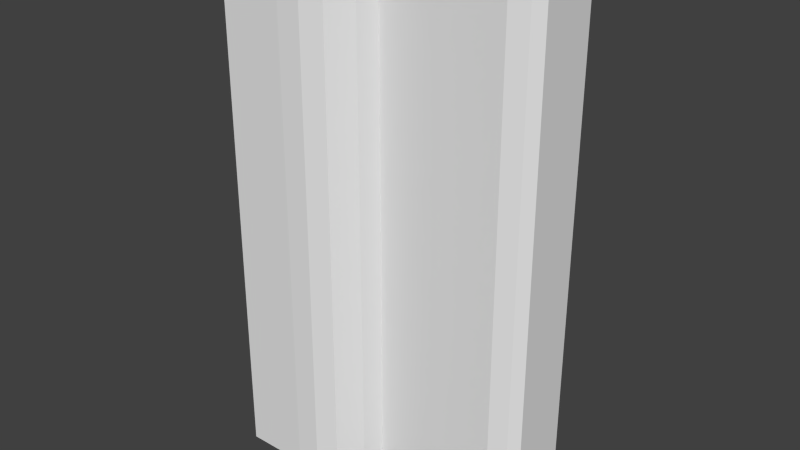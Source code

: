 # Source: CornorCollider.blend  (saved by Blender 2.71.0; exported with 4.5.12 LTS)
import bpy
from mathutils import Matrix  # noqa: F401  (used for matrix-valued properties, if any)

bpy.ops.wm.read_factory_settings(use_empty=True)
scene = bpy.context.scene
scene.name = 'Scene'

# ---- collections
col_collection_1 = bpy.data.collections.new('Collection 1'); scene.collection.children.link(col_collection_1)

# ---- world
world_world = bpy.data.worlds.new('World'); scene.world = world_world
world_world.color = (0.05088, 0.05088, 0.05088)
world_world.use_sun_shadow = False
world_world.sun_shadow_jitter_overblur = 0.0
world_world.cycles.sampling_method = 'MANUAL'
world_world.cycles.sample_map_resolution = 256

# ---- meshes
me_cube = bpy.data.meshes.new('Cube')
me_cube.from_pydata([(9.0, -3.0, 3.0), (9.0, 3.0, 3.0), (-3.0, 3.0, 3.0), (3.0, 3.0, 3.0), (-3.0, -3.0, 3.0), (3.0, -3.0, 3.0), (21.0, 3.0, 3.0), (15.0, 3.0, 3.0), (15.0, -3.0, 3.0), (21.0, -3.0, 3.0), (-3.0, -6.0, 3.0), (23.16, 3.0, 3.0), (3.0, -6.0, 3.0), (3.0, -9.447, 3.0), (-3.0, -9.447, 3.0), (23.16, -2.859, 3.0), (7.073, -8.647, 3.0), (-3.0, -4.5, 3.0), (9.0, -4.5, 3.0), (3.0, -4.5, 3.0), (22.36, -3.76, 3.0), (15.0, -4.5, 3.0), (20.75, -4.359, 3.0), (5.151, -9.305, 3.0), (8.43, -6.43, 3.0), (-3.0, -3.0, -47.05), (21.0, 3.0, -47.05), (15.0, 3.0, -47.05), (-3.0, -6.0, -47.05), (-3.0, -4.5, -47.05), (20.75, -4.359, -47.05), (5.151, -9.305, -47.05), (8.43, -6.43, -47.05), (9.0, -3.0, -47.05), (9.0, 3.0, -47.05), (-3.0, 3.0, -47.05), (3.0, 3.0, -47.05), (3.0, -3.0, -47.05), (15.0, -3.0, -47.05), (21.0, -3.0, -47.05), (23.16, 3.0, -47.05), (3.0, -6.0, -47.05), (3.0, -9.447, -47.05), (-3.0, -9.447, -47.05), (23.16, -2.859, -47.05), (7.073, -8.647, -47.05), (9.0, -4.5, -47.05), (3.0, -4.5, -47.05), (22.36, -3.76, -47.05), (15.0, -4.5, -47.05), (-3.0, -6.0, -44.42), (-3.0, -6.0, -41.78), (-3.0, -6.0, -39.15), (-3.0, -6.0, -36.51), (-3.0, -6.0, -33.88), (-3.0, -6.0, -31.25), (-3.0, -6.0, -28.61), (-3.0, -6.0, -25.98), (-3.0, -6.0, -23.34), (-3.0, -6.0, -20.71), (-3.0, -6.0, -18.07), (-3.0, -6.0, -15.44), (-3.0, -6.0, -12.81), (-3.0, -6.0, -10.17), (-3.0, -6.0, -7.537), (-3.0, -6.0, -4.903), (-3.0, -6.0, -2.269), (-3.0, -6.0, 0.3657), (-3.0, -4.5, 0.3657), (-3.0, -4.5, -2.269), (-3.0, -4.5, -4.903), (-3.0, -4.5, -7.537), (-3.0, -4.5, -10.17), (-3.0, -4.5, -12.81), (-3.0, -4.5, -15.44), (-3.0, -4.5, -18.07), (-3.0, -4.5, -20.71), (-3.0, -4.5, -23.34), (-3.0, -4.5, -25.98), (-3.0, -4.5, -28.61), (-3.0, -4.5, -31.25), (-3.0, -4.5, -33.88), (-3.0, -4.5, -36.51), (-3.0, -4.5, -39.15), (-3.0, -4.5, -41.78), (-3.0, -4.5, -44.42), (5.151, -9.305, -44.42), (5.151, -9.305, -41.78), (5.151, -9.305, -39.15), (5.151, -9.305, -36.51), (5.151, -9.305, -33.88), (5.151, -9.305, -31.25), (5.151, -9.305, -28.61), (5.151, -9.305, -25.98), (5.151, -9.305, -23.34), (5.151, -9.305, -20.71), (5.151, -9.305, -18.07), (5.151, -9.305, -15.44), (5.151, -9.305, -12.81), (5.151, -9.305, -10.17), (5.151, -9.305, -7.537), (5.151, -9.305, -4.903), (5.151, -9.305, -2.269), (5.151, -9.305, 0.3657), (20.75, -4.359, 0.3657), (20.75, -4.359, -2.269), (20.75, -4.359, -4.903), (20.75, -4.359, -7.537), (20.75, -4.359, -10.17), (20.75, -4.359, -12.81), (20.75, -4.359, -15.44), (20.75, -4.359, -18.07), (20.75, -4.359, -20.71), (20.75, -4.359, -23.34), (20.75, -4.359, -25.98), (20.75, -4.359, -28.61), (20.75, -4.359, -31.25), (20.75, -4.359, -33.88), (20.75, -4.359, -36.51), (20.75, -4.359, -39.15), (20.75, -4.359, -41.78), (20.75, -4.359, -44.42), (-3.0, -3.0, 0.3657), (-3.0, -3.0, -2.269), (-3.0, -3.0, -4.903), (-3.0, -3.0, -7.537), (-3.0, -3.0, -10.17), (-3.0, -3.0, -12.81), (-3.0, -3.0, -15.44), (-3.0, -3.0, -18.07), (-3.0, -3.0, -20.71), (-3.0, -3.0, -23.34), (-3.0, -3.0, -25.98), (-3.0, -3.0, -28.61), (-3.0, -3.0, -31.25), (-3.0, -3.0, -33.88), (-3.0, -3.0, -36.51), (-3.0, -3.0, -39.15), (-3.0, -3.0, -41.78), (-3.0, -3.0, -44.42), (15.0, 3.0, 0.3657), (15.0, 3.0, -2.269), (15.0, 3.0, -4.903), (15.0, 3.0, -7.537), (15.0, 3.0, -10.17), (15.0, 3.0, -12.81), (15.0, 3.0, -15.44), (15.0, 3.0, -18.07), (15.0, 3.0, -20.71), (15.0, 3.0, -23.34), (15.0, 3.0, -25.98), (15.0, 3.0, -28.61), (15.0, 3.0, -31.25), (15.0, 3.0, -33.88), (15.0, 3.0, -36.51), (15.0, 3.0, -39.15), (15.0, 3.0, -41.78), (15.0, 3.0, -44.42), (21.0, 3.0, -44.42), (21.0, 3.0, -41.78), (21.0, 3.0, -39.15), (21.0, 3.0, -36.51), (21.0, 3.0, -33.88), (21.0, 3.0, -31.25), (21.0, 3.0, -28.61), (21.0, 3.0, -25.98), (21.0, 3.0, -23.34), (21.0, 3.0, -20.71), (21.0, 3.0, -18.07), (21.0, 3.0, -15.44), (21.0, 3.0, -12.81), (21.0, 3.0, -10.17), (21.0, 3.0, -7.537), (21.0, 3.0, -4.903), (21.0, 3.0, -2.269), (21.0, 3.0, 0.3657), (8.43, -6.43, 0.3657), (8.43, -6.43, -2.269), (8.43, -6.43, -4.903), (8.43, -6.43, -7.537), (8.43, -6.43, -10.17), (8.43, -6.43, -12.81), (8.43, -6.43, -15.44), (8.43, -6.43, -18.07), (8.43, -6.43, -20.71), (8.43, -6.43, -23.34), (8.43, -6.43, -25.98), (8.43, -6.43, -28.61), (8.43, -6.43, -31.25), (8.43, -6.43, -33.88), (8.43, -6.43, -36.51), (8.43, -6.43, -39.15), (8.43, -6.43, -41.78), (8.43, -6.43, -44.42), (3.0, -9.447, -44.42), (3.0, -9.447, -41.78), (3.0, -9.447, -39.15), (3.0, -9.447, -36.51), (3.0, -9.447, -33.88), (3.0, -9.447, -31.25), (3.0, -9.447, -28.61), (3.0, -9.447, -25.98), (3.0, -9.447, -23.34), (3.0, -9.447, -20.71), (3.0, -9.447, -18.07), (3.0, -9.447, -15.44), (3.0, -9.447, -12.81), (3.0, -9.447, -10.17), (3.0, -9.447, -7.537), (3.0, -9.447, -4.903), (3.0, -9.447, -2.269), (3.0, -9.447, 0.3657), (-3.0, -9.447, 0.3657), (-3.0, -9.447, -2.269), (-3.0, -9.447, -4.903), (-3.0, -9.447, -7.537), (-3.0, -9.447, -10.17), (-3.0, -9.447, -12.81), (-3.0, -9.447, -15.44), (-3.0, -9.447, -18.07), (-3.0, -9.447, -20.71), (-3.0, -9.447, -23.34), (-3.0, -9.447, -25.98), (-3.0, -9.447, -28.61), (-3.0, -9.447, -31.25), (-3.0, -9.447, -33.88), (-3.0, -9.447, -36.51), (-3.0, -9.447, -39.15), (-3.0, -9.447, -41.78), (-3.0, -9.447, -44.42), (22.36, -3.76, -44.42), (22.36, -3.76, -41.78), (22.36, -3.76, -39.15), (22.36, -3.76, -36.51), (22.36, -3.76, -33.88), (22.36, -3.76, -31.25), (22.36, -3.76, -28.61), (22.36, -3.76, -25.98), (22.36, -3.76, -23.34), (22.36, -3.76, -20.71), (22.36, -3.76, -18.07), (22.36, -3.76, -15.44), (22.36, -3.76, -12.81), (22.36, -3.76, -10.17), (22.36, -3.76, -7.537), (22.36, -3.76, -4.903), (22.36, -3.76, -2.269), (22.36, -3.76, 0.3657), (-3.0, 3.0, -44.42), (-3.0, 3.0, -41.78), (-3.0, 3.0, -39.15), (-3.0, 3.0, -36.51), (-3.0, 3.0, -33.88), (-3.0, 3.0, -31.25), (-3.0, 3.0, -28.61), (-3.0, 3.0, -25.98), (-3.0, 3.0, -23.34), (-3.0, 3.0, -20.71), (-3.0, 3.0, -18.07), (-3.0, 3.0, -15.44), (-3.0, 3.0, -12.81), (-3.0, 3.0, -10.17), (-3.0, 3.0, -7.537), (-3.0, 3.0, -4.903), (-3.0, 3.0, -2.269), (-3.0, 3.0, 0.3657), (3.0, 3.0, 0.3657), (3.0, 3.0, -2.269), (3.0, 3.0, -4.903), (3.0, 3.0, -7.537), (3.0, 3.0, -10.17), (3.0, 3.0, -12.81), (3.0, 3.0, -15.44), (3.0, 3.0, -18.07), (3.0, 3.0, -20.71), (3.0, 3.0, -23.34), (3.0, 3.0, -25.98), (3.0, 3.0, -28.61), (3.0, 3.0, -31.25), (3.0, 3.0, -33.88), (3.0, 3.0, -36.51), (3.0, 3.0, -39.15), (3.0, 3.0, -41.78), (3.0, 3.0, -44.42), (9.0, 3.0, -44.42), (9.0, 3.0, -41.78), (9.0, 3.0, -39.15), (9.0, 3.0, -36.51), (9.0, 3.0, -33.88), (9.0, 3.0, -31.25), (9.0, 3.0, -28.61), (9.0, 3.0, -25.98), (9.0, 3.0, -23.34), (9.0, 3.0, -20.71), (9.0, 3.0, -18.07), (9.0, 3.0, -15.44), (9.0, 3.0, -12.81), (9.0, 3.0, -10.17), (9.0, 3.0, -7.537), (9.0, 3.0, -4.903), (9.0, 3.0, -2.269), (9.0, 3.0, 0.3657), (23.16, 3.0, 0.3657), (23.16, 3.0, -2.269), (23.16, 3.0, -4.903), (23.16, 3.0, -7.537), (23.16, 3.0, -10.17), (23.16, 3.0, -12.81), (23.16, 3.0, -15.44), (23.16, 3.0, -18.07), (23.16, 3.0, -20.71), (23.16, 3.0, -23.34), (23.16, 3.0, -25.98), (23.16, 3.0, -28.61), (23.16, 3.0, -31.25), (23.16, 3.0, -33.88), (23.16, 3.0, -36.51), (23.16, 3.0, -39.15), (23.16, 3.0, -41.78), (23.16, 3.0, -44.42), (15.0, -4.5, -44.42), (15.0, -4.5, -41.78), (15.0, -4.5, -39.15), (15.0, -4.5, -36.51), (15.0, -4.5, -33.88), (15.0, -4.5, -31.25), (15.0, -4.5, -28.61), (15.0, -4.5, -25.98), (15.0, -4.5, -23.34), (15.0, -4.5, -20.71), (15.0, -4.5, -18.07), (15.0, -4.5, -15.44), (15.0, -4.5, -12.81), (15.0, -4.5, -10.17), (15.0, -4.5, -7.537), (15.0, -4.5, -4.903), (15.0, -4.5, -2.269), (15.0, -4.5, 0.3657), (9.0, -4.5, 0.3657), (9.0, -4.5, -2.269), (9.0, -4.5, -4.903), (9.0, -4.5, -7.537), (9.0, -4.5, -10.17), (9.0, -4.5, -12.81), (9.0, -4.5, -15.44), (9.0, -4.5, -18.07), (9.0, -4.5, -20.71), (9.0, -4.5, -23.34), (9.0, -4.5, -25.98), (9.0, -4.5, -28.61), (9.0, -4.5, -31.25), (9.0, -4.5, -33.88), (9.0, -4.5, -36.51), (9.0, -4.5, -39.15), (9.0, -4.5, -41.78), (9.0, -4.5, -44.42), (23.16, -2.859, -44.42), (23.16, -2.859, -41.78), (23.16, -2.859, -39.15), (23.16, -2.859, -36.51), (23.16, -2.859, -33.88), (23.16, -2.859, -31.25), (23.16, -2.859, -28.61), (23.16, -2.859, -25.98), (23.16, -2.859, -23.34), (23.16, -2.859, -20.71), (23.16, -2.859, -18.07), (23.16, -2.859, -15.44), (23.16, -2.859, -12.81), (23.16, -2.859, -10.17), (23.16, -2.859, -7.537), (23.16, -2.859, -4.903), (23.16, -2.859, -2.269), (23.16, -2.859, 0.3657), (7.073, -8.647, 0.3657), (7.073, -8.647, -2.269), (7.073, -8.647, -4.903), (7.073, -8.647, -7.537), (7.073, -8.647, -10.17), (7.073, -8.647, -12.81), (7.073, -8.647, -15.44), (7.073, -8.647, -18.07), (7.073, -8.647, -20.71), (7.073, -8.647, -23.34), (7.073, -8.647, -25.98), (7.073, -8.647, -28.61), (7.073, -8.647, -31.25), (7.073, -8.647, -33.88), (7.073, -8.647, -36.51), (7.073, -8.647, -39.15), (7.073, -8.647, -41.78), (7.073, -8.647, -44.42)], [], [(0, 1, 3, 5), (8, 7, 1, 0), (19, 5, 4, 17), (18, 0, 5, 19), (5, 3, 2, 4), (16, 12, 23), (13, 12, 10, 14), (15, 11, 6, 9), (9, 6, 7, 8), (24, 18, 19, 12), (12, 19, 17, 10), (0, 18, 21, 8), (8, 21, 22, 9), (9, 22, 20, 15), (23, 12, 13), (12, 16, 24), (50, 85, 29, 28), (85, 139, 25, 29), (157, 158, 26, 27), (33, 37, 36, 34), (46, 47, 37, 33), (33, 38, 49, 46), (194, 229, 43, 42), (86, 194, 42, 31), (230, 121, 30, 48), (248, 283, 36, 35), (284, 157, 27, 34), (158, 319, 40, 26), (320, 355, 46, 49), (283, 284, 34, 36), (356, 230, 48, 44), (355, 193, 32, 46), (193, 391, 45, 32), (139, 248, 35, 25), (391, 86, 31, 45), (229, 50, 28, 43), (319, 356, 44, 40), (121, 320, 49, 30), (38, 33, 34, 27), (47, 29, 25, 37), (37, 25, 35, 36), (45, 31, 41), (42, 43, 28, 41), (44, 39, 26, 40), (39, 38, 27, 26), (32, 41, 47, 46), (41, 28, 29, 47), (38, 39, 30, 49), (39, 44, 48, 30), (31, 42, 41), (41, 32, 45), (10, 17, 68, 67), (67, 68, 69, 66), (66, 69, 70, 65), (65, 70, 71, 64), (64, 71, 72, 63), (63, 72, 73, 62), (62, 73, 74, 61), (61, 74, 75, 60), (60, 75, 76, 59), (59, 76, 77, 58), (58, 77, 78, 57), (57, 78, 79, 56), (56, 79, 80, 55), (55, 80, 81, 54), (54, 81, 82, 53), (53, 82, 83, 52), (52, 83, 84, 51), (51, 84, 85, 50), (17, 4, 122, 68), (68, 122, 123, 69), (69, 123, 124, 70), (70, 124, 125, 71), (71, 125, 126, 72), (72, 126, 127, 73), (73, 127, 128, 74), (74, 128, 129, 75), (75, 129, 130, 76), (76, 130, 131, 77), (77, 131, 132, 78), (78, 132, 133, 79), (79, 133, 134, 80), (80, 134, 135, 81), (81, 135, 136, 82), (82, 136, 137, 83), (83, 137, 138, 84), (84, 138, 139, 85), (7, 6, 175, 140), (140, 175, 174, 141), (141, 174, 173, 142), (142, 173, 172, 143), (143, 172, 171, 144), (144, 171, 170, 145), (145, 170, 169, 146), (146, 169, 168, 147), (147, 168, 167, 148), (148, 167, 166, 149), (149, 166, 165, 150), (150, 165, 164, 151), (151, 164, 163, 152), (152, 163, 162, 153), (153, 162, 161, 154), (154, 161, 160, 155), (155, 160, 159, 156), (156, 159, 158, 157), (13, 14, 212, 211), (211, 212, 213, 210), (210, 213, 214, 209), (209, 214, 215, 208), (208, 215, 216, 207), (207, 216, 217, 206), (206, 217, 218, 205), (205, 218, 219, 204), (204, 219, 220, 203), (203, 220, 221, 202), (202, 221, 222, 201), (201, 222, 223, 200), (200, 223, 224, 199), (199, 224, 225, 198), (198, 225, 226, 197), (197, 226, 227, 196), (196, 227, 228, 195), (195, 228, 229, 194), (23, 13, 211, 103), (103, 211, 210, 102), (102, 210, 209, 101), (101, 209, 208, 100), (100, 208, 207, 99), (99, 207, 206, 98), (98, 206, 205, 97), (97, 205, 204, 96), (96, 204, 203, 95), (95, 203, 202, 94), (94, 202, 201, 93), (93, 201, 200, 92), (92, 200, 199, 91), (91, 199, 198, 90), (90, 198, 197, 89), (89, 197, 196, 88), (88, 196, 195, 87), (87, 195, 194, 86), (20, 22, 104, 247), (247, 104, 105, 246), (246, 105, 106, 245), (245, 106, 107, 244), (244, 107, 108, 243), (243, 108, 109, 242), (242, 109, 110, 241), (241, 110, 111, 240), (240, 111, 112, 239), (239, 112, 113, 238), (238, 113, 114, 237), (237, 114, 115, 236), (236, 115, 116, 235), (235, 116, 117, 234), (234, 117, 118, 233), (233, 118, 119, 232), (232, 119, 120, 231), (231, 120, 121, 230), (2, 3, 266, 265), (265, 266, 267, 264), (264, 267, 268, 263), (263, 268, 269, 262), (262, 269, 270, 261), (261, 270, 271, 260), (260, 271, 272, 259), (259, 272, 273, 258), (258, 273, 274, 257), (257, 274, 275, 256), (256, 275, 276, 255), (255, 276, 277, 254), (254, 277, 278, 253), (253, 278, 279, 252), (252, 279, 280, 251), (251, 280, 281, 250), (250, 281, 282, 249), (249, 282, 283, 248), (1, 7, 140, 301), (301, 140, 141, 300), (300, 141, 142, 299), (299, 142, 143, 298), (298, 143, 144, 297), (297, 144, 145, 296), (296, 145, 146, 295), (295, 146, 147, 294), (294, 147, 148, 293), (293, 148, 149, 292), (292, 149, 150, 291), (291, 150, 151, 290), (290, 151, 152, 289), (289, 152, 153, 288), (288, 153, 154, 287), (287, 154, 155, 286), (286, 155, 156, 285), (285, 156, 157, 284), (6, 11, 302, 175), (175, 302, 303, 174), (174, 303, 304, 173), (173, 304, 305, 172), (172, 305, 306, 171), (171, 306, 307, 170), (170, 307, 308, 169), (169, 308, 309, 168), (168, 309, 310, 167), (167, 310, 311, 166), (166, 311, 312, 165), (165, 312, 313, 164), (164, 313, 314, 163), (163, 314, 315, 162), (162, 315, 316, 161), (161, 316, 317, 160), (160, 317, 318, 159), (159, 318, 319, 158), (21, 18, 338, 337), (337, 338, 339, 336), (336, 339, 340, 335), (335, 340, 341, 334), (334, 341, 342, 333), (333, 342, 343, 332), (332, 343, 344, 331), (331, 344, 345, 330), (330, 345, 346, 329), (329, 346, 347, 328), (328, 347, 348, 327), (327, 348, 349, 326), (326, 349, 350, 325), (325, 350, 351, 324), (324, 351, 352, 323), (323, 352, 353, 322), (322, 353, 354, 321), (321, 354, 355, 320), (3, 1, 301, 266), (266, 301, 300, 267), (267, 300, 299, 268), (268, 299, 298, 269), (269, 298, 297, 270), (270, 297, 296, 271), (271, 296, 295, 272), (272, 295, 294, 273), (273, 294, 293, 274), (274, 293, 292, 275), (275, 292, 291, 276), (276, 291, 290, 277), (277, 290, 289, 278), (278, 289, 288, 279), (279, 288, 287, 280), (280, 287, 286, 281), (281, 286, 285, 282), (282, 285, 284, 283), (15, 20, 247, 373), (373, 247, 246, 372), (372, 246, 245, 371), (371, 245, 244, 370), (370, 244, 243, 369), (369, 243, 242, 368), (368, 242, 241, 367), (367, 241, 240, 366), (366, 240, 239, 365), (365, 239, 238, 364), (364, 238, 237, 363), (363, 237, 236, 362), (362, 236, 235, 361), (361, 235, 234, 360), (360, 234, 233, 359), (359, 233, 232, 358), (358, 232, 231, 357), (357, 231, 230, 356), (18, 24, 176, 338), (338, 176, 177, 339), (339, 177, 178, 340), (340, 178, 179, 341), (341, 179, 180, 342), (342, 180, 181, 343), (343, 181, 182, 344), (344, 182, 183, 345), (345, 183, 184, 346), (346, 184, 185, 347), (347, 185, 186, 348), (348, 186, 187, 349), (349, 187, 188, 350), (350, 188, 189, 351), (351, 189, 190, 352), (352, 190, 191, 353), (353, 191, 192, 354), (354, 192, 193, 355), (24, 16, 374, 176), (176, 374, 375, 177), (177, 375, 376, 178), (178, 376, 377, 179), (179, 377, 378, 180), (180, 378, 379, 181), (181, 379, 380, 182), (182, 380, 381, 183), (183, 381, 382, 184), (184, 382, 383, 185), (185, 383, 384, 186), (186, 384, 385, 187), (187, 385, 386, 188), (188, 386, 387, 189), (189, 387, 388, 190), (190, 388, 389, 191), (191, 389, 390, 192), (192, 390, 391, 193), (4, 2, 265, 122), (122, 265, 264, 123), (123, 264, 263, 124), (124, 263, 262, 125), (125, 262, 261, 126), (126, 261, 260, 127), (127, 260, 259, 128), (128, 259, 258, 129), (129, 258, 257, 130), (130, 257, 256, 131), (131, 256, 255, 132), (132, 255, 254, 133), (133, 254, 253, 134), (134, 253, 252, 135), (135, 252, 251, 136), (136, 251, 250, 137), (137, 250, 249, 138), (138, 249, 248, 139), (16, 23, 103, 374), (374, 103, 102, 375), (375, 102, 101, 376), (376, 101, 100, 377), (377, 100, 99, 378), (378, 99, 98, 379), (379, 98, 97, 380), (380, 97, 96, 381), (381, 96, 95, 382), (382, 95, 94, 383), (383, 94, 93, 384), (384, 93, 92, 385), (385, 92, 91, 386), (386, 91, 90, 387), (387, 90, 89, 388), (388, 89, 88, 389), (389, 88, 87, 390), (390, 87, 86, 391), (14, 10, 67, 212), (212, 67, 66, 213), (213, 66, 65, 214), (214, 65, 64, 215), (215, 64, 63, 216), (216, 63, 62, 217), (217, 62, 61, 218), (218, 61, 60, 219), (219, 60, 59, 220), (220, 59, 58, 221), (221, 58, 57, 222), (222, 57, 56, 223), (223, 56, 55, 224), (224, 55, 54, 225), (225, 54, 53, 226), (226, 53, 52, 227), (227, 52, 51, 228), (228, 51, 50, 229), (11, 15, 373, 302), (302, 373, 372, 303), (303, 372, 371, 304), (304, 371, 370, 305), (305, 370, 369, 306), (306, 369, 368, 307), (307, 368, 367, 308), (308, 367, 366, 309), (309, 366, 365, 310), (310, 365, 364, 311), (311, 364, 363, 312), (312, 363, 362, 313), (313, 362, 361, 314), (314, 361, 360, 315), (315, 360, 359, 316), (316, 359, 358, 317), (317, 358, 357, 318), (318, 357, 356, 319), (22, 21, 337, 104), (104, 337, 336, 105), (105, 336, 335, 106), (106, 335, 334, 107), (107, 334, 333, 108), (108, 333, 332, 109), (109, 332, 331, 110), (110, 331, 330, 111), (111, 330, 329, 112), (112, 329, 328, 113), (113, 328, 327, 114), (114, 327, 326, 115), (115, 326, 325, 116), (116, 325, 324, 117), (117, 324, 323, 118), (118, 323, 322, 119), (119, 322, 321, 120), (120, 321, 320, 121), (85, 139, 248, 283, 284, 157, 158, 319, 356, 230, 121, 320, 355, 193, 391, 86, 194, 229, 50), (138, 84, 51, 228, 195, 87, 390, 192, 354, 321, 120, 231, 357, 318, 159, 156, 285, 282, 249), (137, 83, 52, 227, 196, 88, 389, 191, 353, 322, 119, 232, 358, 317, 160, 155, 286, 281, 250), (136, 82, 53, 226, 197, 89, 388, 190, 352, 323, 118, 233, 359, 316, 161, 154, 287, 280, 251), (135, 81, 54, 225, 198, 90, 387, 189, 351, 324, 117, 234, 360, 315, 162, 153, 288, 279, 252), (134, 80, 55, 224, 199, 91, 386, 188, 350, 325, 116, 235, 361, 314, 163, 152, 289, 278, 253), (133, 79, 56, 223, 200, 92, 385, 187, 349, 326, 115, 236, 362, 313, 164, 151, 290, 277, 254), (132, 78, 57, 222, 201, 93, 384, 186, 348, 327, 114, 237, 363, 312, 165, 150, 291, 276, 255), (131, 77, 58, 221, 202, 94, 383, 185, 347, 328, 113, 238, 364, 311, 166, 149, 292, 275, 256), (130, 76, 59, 220, 203, 95, 382, 184, 346, 329, 112, 239, 365, 310, 167, 148, 293, 274, 257), (129, 75, 60, 219, 204, 96, 381, 183, 345, 330, 111, 240, 366, 309, 168, 147, 294, 273, 258), (128, 74, 61, 218, 205, 97, 380, 182, 344, 331, 110, 241, 367, 308, 169, 146, 295, 272, 259), (127, 73, 62, 217, 206, 98, 379, 181, 343, 332, 109, 242, 368, 307, 170, 145, 296, 271, 260), (126, 72, 63, 216, 207, 99, 378, 180, 342, 333, 108, 243, 369, 306, 171, 144, 297, 270, 261), (125, 71, 64, 215, 208, 100, 377, 179, 341, 334, 107, 244, 370, 305, 172, 143, 298, 269, 262), (124, 70, 65, 214, 209, 101, 376, 178, 340, 335, 106, 245, 371, 304, 173, 142, 299, 268, 263), (123, 69, 66, 213, 210, 102, 375, 177, 339, 336, 105, 246, 372, 303, 174, 141, 300, 267, 264), (122, 68, 67, 212, 211, 103, 374, 176, 338, 337, 104, 247, 373, 302, 175, 140, 301, 266, 265)])
me_cube.use_remesh_preserve_volume = False
me_cube.use_remesh_preserve_attributes = False
me_cube.use_mirror_vertex_groups = False
me_cube.update()

# ---- objects
ob_cornorcollider = bpy.data.objects.new('CornorCollider', me_cube)

# ---- transforms, parenting, visibility, modifiers, constraints
ob_cornorcollider.location = (0.0, 0.0, 0.0)
ob_cornorcollider.lineart.crease_threshold = 0.0

# ---- collection membership
col_collection_1.objects.link(ob_cornorcollider)

# ---- scene / render settings (as saved in the file)
scene.frame_start = 1; scene.frame_end = 250; scene.frame_set(1)
scene.render.engine = 'BLENDER_EEVEE_NEXT'
scene.render.resolution_percentage = 50
scene.render.dither_intensity = 0.0
scene.cycles.use_denoising = False
scene.cycles.samples = 10
scene.cycles.sampling_pattern = 'TABULATED_SOBOL'
scene.cycles.light_sampling_threshold = 0.0
scene.cycles.use_adaptive_sampling = False
scene.cycles.use_light_tree = False
scene.cycles.blur_glossy = 0.0
scene.cycles.volume_bounces = 1
scene.cycles.pixel_filter_type = 'GAUSSIAN'
scene.cycles.sample_clamp_indirect = 0.0
scene.view_settings.view_transform = 'Standard'
bpy.context.view_layer.update()

# ---- added for rendering (the .blend has no active camera and no usable light): camera, sun
cam_auto = bpy.data.cameras.new('AutoCamera')
cam_auto.lens = 50.0
cam_auto.sensor_width = 36.0
cam_auto.clip_end = 1000.0
ob_auto_camera = bpy.data.objects.new('AutoCamera', cam_auto)
scene.collection.objects.link(ob_auto_camera)
ob_auto_camera.location = (63.5841, -67.4306, 20.7786)
ob_auto_camera.rotation_euler = (1.09748, -7.21219e-08, 0.694738)
scene.camera = ob_auto_camera
light_auto_sun = bpy.data.lights.new('AutoSun', 'SUN')
light_auto_sun.energy = 3.0
light_auto_sun.angle = 0.0523599
ob_auto_sun = bpy.data.objects.new('AutoSun', light_auto_sun)
scene.collection.objects.link(ob_auto_sun)
ob_auto_sun.rotation_euler = (0.872665, 0.174533, 0.523599)
bpy.context.view_layer.update()

